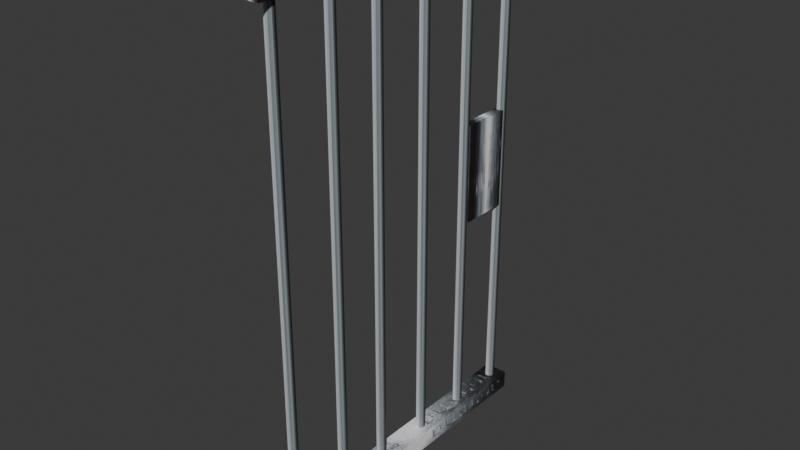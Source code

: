 # Source: bars.blend  (saved by Blender 4.1.24; exported with 4.5.12 LTS)
import bpy
from mathutils import Matrix  # noqa: F401  (used for matrix-valued properties, if any)

bpy.ops.wm.read_factory_settings(use_empty=True)
scene = bpy.context.scene
scene.name = 'Scene'

# ---- images (referenced by path relative to the original .blend; pixels are not part of the script)
import os
ASSET_DIR = os.environ.get("B2B_ASSET_DIR", "")  # directory of the original .blend (textures are referenced by path, not embedded)
HERE = os.path.dirname(os.path.abspath(__file__))  # packed textures are extracted next to this script under _unpacked/

def load_image(name, relpath, width, height, colorspace="sRGB"):
    """Load a texture the original file referenced (path relative to the .blend, or extracted next to this script)."""
    p = next((c for c in (os.path.join(HERE, relpath), os.path.join(ASSET_DIR, relpath)) if relpath and os.path.exists(c)), "")
    if p:
        img = bpy.data.images.load(p, check_existing=True)
        img.name = name
    else:  # same state as the original file: an image datablock whose file is absent (Cycles renders it pink)
        img = bpy.data.images.new(name, width, height)
        img.source = "FILE"
        img.filepath = "//" + (relpath or name)
    img.colorspace_settings.name = colorspace
    return img
img_iron_jpg = load_image('iron.jpg', '_unpacked/iron.61638ca7.jpg', 256, 32, 'sRGB')

# ---- materials (node trees are filled in below, after node groups)
mat_models_textures_iron_jpg = bpy.data.materials.new('models\\textures\\iron.jpg')
mat_models_textures_iron_jpg.use_backface_culling = True
mat_models_textures_iron_jpg.use_transparent_shadow = False
mat_models_textures_iron_jpg.specular_color = (0.0, 0.0, 0.0)

# ---- material node trees
mat_models_textures_iron_jpg.use_nodes = True; mat_models_textures_iron_jpg.node_tree.nodes.clear()
_N = mat_models_textures_iron_jpg.node_tree.nodes; _L = mat_models_textures_iron_jpg.node_tree.links
n0 = _N.new('ShaderNodeTexImage'); n0.name = 'Image Texture'; n0.location = (0, 0)
n0.image = img_iron_jpg
n1 = _N.new('ShaderNodeBsdfPrincipled'); n1.name = 'Principled BSDF'; n1.location = (290, 0)
n2 = _N.new('ShaderNodeOutputMaterial'); n2.name = 'Material Output'; n2.location = (580, 0)
_L.new(n1.outputs[0], n2.inputs[0])
_L.new(n0.outputs[0], n1.inputs[0])
n2.is_active_output = True

# ---- world
world_world = bpy.data.worlds.new('World'); scene.world = world_world
world_world.use_nodes = True; world_world.node_tree.nodes.clear()
_N = world_world.node_tree.nodes; _L = world_world.node_tree.links
n0 = _N.new('ShaderNodeOutputWorld'); n0.name = 'World Output'; n0.location = (300, 300)
n1 = _N.new('ShaderNodeBackground'); n1.name = 'Background'; n1.location = (10, 300)
n1.inputs[0].default_value = (0.05088, 0.05088, 0.05088, 1.0)
_L.new(n1.outputs[0], n0.inputs[0])
n0.is_active_output = True
world_world.color = (0.05088, 0.05088, 0.05088)
world_world.use_sun_shadow = False
world_world.sun_shadow_jitter_overblur = 0.0

# ---- meshes
me_bars_ms3d_m = bpy.data.meshes.new('bars.ms3d.m')
me_bars_ms3d_m.from_pydata([(0.0, 0.1599, -7.947e-08), (0.0, 0.1599, 31.92), (0.1563, 0.118, -7.947e-08), (0.1563, 0.118, 31.92), (0.2708, 0.003571, -7.947e-08), (0.2708, 0.003571, 31.92), (0.3127, -0.1528, -7.947e-08), (0.3127, -0.1528, 31.92), (0.2708, -0.3091, -7.947e-08), (0.2708, -0.3091, 31.92), (0.1563, -0.4236, -7.947e-08), (0.1563, -0.4236, 31.92), (3.829e-17, -0.4655, -7.947e-08), (3.829e-17, -0.4655, 31.92), (-0.1563, -0.4236, -7.947e-08), (-0.1563, -0.4236, 31.92), (-0.2708, -0.3091, -7.947e-08), (-0.2708, -0.3091, 31.92), (-0.3127, -0.1528, -7.947e-08), (-0.3127, -0.1528, 31.92), (-0.2708, 0.003571, -7.947e-08), (-0.2708, 0.003571, 31.92), (-0.1563, 0.118, -7.947e-08), (-0.1563, 0.118, 31.92), (0.0211, 4.066, -6.131e-07), (0.0211, 4.066, 31.92), (0.1775, 4.024, -6.131e-07), (0.1775, 4.024, 31.92), (0.2919, 3.91, -6.131e-07), (0.2919, 3.91, 31.92), (0.3338, 3.754, -6.131e-07), (0.3338, 3.754, 31.92), (0.2919, 3.597, -6.131e-07), (0.2919, 3.597, 31.92), (0.1775, 3.483, -6.131e-07), (0.1775, 3.483, 31.92), (0.0211, 3.441, -6.131e-07), (0.0211, 3.441, 31.92), (-0.1352, 3.483, -6.131e-07), (-0.1352, 3.483, 31.92), (-0.2497, 3.597, -6.131e-07), (-0.2497, 3.597, 31.92), (-0.2916, 3.754, -6.131e-07), (-0.2916, 3.754, 31.92), (-0.2497, 3.91, -6.131e-07), (-0.2497, 3.91, 31.92), (-0.1352, 4.024, -6.131e-07), (-0.1352, 4.024, 31.92), (-0.1106, -3.643, -7.947e-08), (-0.1106, -3.643, 31.92), (0.04574, -3.685, -7.947e-08), (0.04574, -3.685, 31.92), (0.1602, -3.799, -7.947e-08), (0.1602, -3.799, 31.92), (0.2021, -3.956, -7.947e-08), (0.2021, -3.956, 31.92), (0.1602, -4.112, -7.947e-08), (0.1602, -4.112, 31.92), (0.04574, -4.227, -7.947e-08), (0.04574, -4.227, 31.92), (-0.1106, -4.269, -7.947e-08), (-0.1106, -4.269, 31.92), (-0.267, -4.227, -7.947e-08), (-0.267, -4.227, 31.92), (-0.3814, -4.112, -7.947e-08), (-0.3814, -4.112, 31.92), (-0.4233, -3.956, -7.947e-08), (-0.4233, -3.956, 31.92), (-0.3814, -3.799, -7.947e-08), (-0.3814, -3.799, 31.92), (-0.267, -3.685, -7.947e-08), (-0.267, -3.685, 31.92), (-0.04394, -7.243, -7.947e-08), (-0.04394, -7.243, 31.92), (0.1124, -7.285, -7.947e-08), (0.1124, -7.285, 31.92), (0.2269, -7.399, -7.947e-08), (0.2269, -7.399, 31.92), (0.2688, -7.556, -7.947e-08), (0.2688, -7.556, 31.92), (0.2269, -7.712, -7.947e-08), (0.2269, -7.712, 31.92), (0.1124, -7.827, -7.947e-08), (0.1124, -7.827, 31.92), (-0.04394, -7.869, -7.947e-08), (-0.04394, -7.869, 31.92), (-0.2003, -7.827, -7.947e-08), (-0.2003, -7.827, 31.92), (-0.3147, -7.712, -7.947e-08), (-0.3147, -7.712, 31.92), (-0.3566, -7.556, -7.947e-08), (-0.3566, -7.556, 31.92), (-0.3147, -7.399, -7.947e-08), (-0.3147, -7.399, 31.92), (-0.2003, -7.285, -7.947e-08), (-0.2003, -7.285, 31.92), (-0.04394, -11.31, -7.947e-08), (-0.04394, -11.31, 31.92), (0.1124, -11.35, -7.947e-08), (0.1124, -11.35, 31.92), (0.2269, -11.47, -7.947e-08), (0.2269, -11.47, 31.92), (0.2688, -11.62, -7.947e-08), (0.2688, -11.62, 31.92), (0.2269, -11.78, -7.947e-08), (0.2269, -11.78, 31.92), (0.1124, -11.89, -7.947e-08), (0.1124, -11.89, 31.92), (-0.04394, -11.94, -7.947e-08), (-0.04394, -11.94, 31.92), (-0.2003, -11.89, -7.947e-08), (-0.2003, -11.89, 31.92), (-0.3147, -11.78, -7.947e-08), (-0.3147, -11.78, 31.92), (-0.3566, -11.62, -7.947e-08), (-0.3566, -11.62, 31.92), (-0.3147, -11.47, -7.947e-08), (-0.3147, -11.47, 31.92), (-0.2003, -11.35, -7.947e-08), (-0.2003, -11.35, 31.92), (0.0211, 7.863, -6.131e-07), (0.0211, 7.863, 31.92), (0.1775, 7.821, -6.131e-07), (0.1775, 7.821, 31.92), (0.2919, 7.706, -6.131e-07), (0.2919, 7.706, 31.92), (0.3338, 7.55, -6.131e-07), (0.3338, 7.55, 31.92), (0.2919, 7.394, -6.131e-07), (0.2919, 7.394, 31.92), (0.1775, 7.279, -6.131e-07), (0.1775, 7.279, 31.92), (0.0211, 7.237, -6.131e-07), (0.0211, 7.237, 31.92), (-0.1352, 7.279, -6.131e-07), (-0.1352, 7.279, 31.92), (-0.2497, 7.394, -6.131e-07), (-0.2497, 7.394, 31.92), (-0.2916, 7.55, -6.131e-07), (-0.2916, 7.55, 31.92), (-0.2497, 7.706, -6.131e-07), (-0.2497, 7.706, 31.92), (-0.1352, 7.821, -6.131e-07), (-0.1352, 7.821, 31.92), (0.308, 4.053, 20.75), (0.308, 4.053, 14.25), (0.308, 7.357, 20.75), (0.308, 7.357, 14.25), (-0.2885, 7.357, 20.75), (-0.2885, 7.357, 14.25), (-0.2885, 4.053, 20.75), (-0.2885, 4.053, 14.25), (0.6067, -12.87, 33.17), (0.6067, -12.87, 31.97), (0.6067, 8.365, 33.17), (0.6067, 8.365, 31.97), (-0.6067, 8.365, 33.17), (-0.6067, 8.365, 31.97), (-0.6067, -12.87, 33.17), (-0.6067, -12.87, 31.97), (0.7766, -12.87, 0.9064), (0.7766, -12.87, -0.2636), (0.7766, 8.365, 0.9064), (0.7766, 8.365, -0.2636), (-0.7766, 8.365, 0.9064), (-0.7766, 8.365, -0.2636), (-0.7766, -12.87, 0.9064), (-0.7766, -12.87, -0.2636)], [], [(0, 1, 3), (0, 3, 2), (2, 3, 4), (3, 5, 4), (4, 5, 7), (4, 7, 6), (6, 7, 8), (7, 9, 8), (8, 9, 11), (8, 11, 10), (10, 11, 12), (11, 13, 12), (12, 13, 15), (12, 15, 14), (14, 15, 16), (15, 17, 16), (16, 17, 19), (16, 19, 18), (18, 19, 20), (19, 21, 20), (20, 21, 23), (20, 23, 22), (22, 23, 0), (23, 1, 0), (24, 25, 27), (24, 27, 26), (26, 27, 28), (27, 29, 28), (28, 29, 31), (28, 31, 30), (30, 31, 32), (31, 33, 32), (32, 33, 35), (32, 35, 34), (34, 35, 36), (35, 37, 36), (36, 37, 39), (36, 39, 38), (38, 39, 40), (39, 41, 40), (40, 41, 43), (40, 43, 42), (42, 43, 44), (43, 45, 44), (44, 45, 47), (44, 47, 46), (46, 47, 24), (47, 25, 24), (48, 49, 51), (48, 51, 50), (50, 51, 52), (51, 53, 52), (52, 53, 55), (52, 55, 54), (54, 55, 56), (55, 57, 56), (56, 57, 59), (56, 59, 58), (58, 59, 60), (59, 61, 60), (60, 61, 63), (60, 63, 62), (62, 63, 64), (63, 65, 64), (64, 65, 67), (64, 67, 66), (66, 67, 68), (67, 69, 68), (68, 69, 71), (68, 71, 70), (70, 71, 48), (71, 49, 48), (72, 73, 75), (72, 75, 74), (74, 75, 76), (75, 77, 76), (76, 77, 79), (76, 79, 78), (78, 79, 80), (79, 81, 80), (80, 81, 83), (80, 83, 82), (82, 83, 84), (83, 85, 84), (84, 85, 87), (84, 87, 86), (86, 87, 88), (87, 89, 88), (88, 89, 91), (88, 91, 90), (90, 91, 92), (91, 93, 92), (92, 93, 95), (92, 95, 94), (94, 95, 72), (95, 73, 72), (96, 97, 99), (96, 99, 98), (98, 99, 100), (99, 101, 100), (100, 101, 103), (100, 103, 102), (102, 103, 104), (103, 105, 104), (104, 105, 107), (104, 107, 106), (106, 107, 108), (107, 109, 108), (108, 109, 111), (108, 111, 110), (110, 111, 112), (111, 113, 112), (112, 113, 115), (112, 115, 114), (114, 115, 116), (115, 117, 116), (116, 117, 119), (116, 119, 118), (118, 119, 96), (119, 97, 96), (120, 121, 123), (120, 123, 122), (122, 123, 124), (123, 125, 124), (124, 125, 127), (124, 127, 126), (126, 127, 128), (127, 129, 128), (128, 129, 131), (128, 131, 130), (130, 131, 132), (131, 133, 132), (132, 133, 135), (132, 135, 134), (134, 135, 136), (135, 137, 136), (136, 137, 139), (136, 139, 138), (138, 139, 140), (139, 141, 140), (140, 141, 143), (140, 143, 142), (142, 143, 120), (143, 121, 120), (144, 145, 146), (145, 147, 146), (146, 147, 148), (147, 149, 148), (148, 149, 150), (149, 151, 150), (150, 151, 144), (151, 145, 144), (150, 144, 148), (144, 146, 148), (145, 151, 147), (151, 149, 147), (152, 153, 154), (153, 155, 154), (154, 155, 156), (155, 157, 156), (156, 157, 158), (157, 159, 158), (158, 159, 152), (159, 153, 152), (158, 152, 156), (152, 154, 156), (153, 159, 155), (159, 157, 155), (160, 161, 162), (161, 163, 162), (162, 163, 164), (163, 165, 164), (164, 165, 166), (165, 167, 166), (166, 167, 160), (167, 161, 160), (166, 160, 164), (160, 162, 164), (161, 167, 163), (167, 165, 163)])
me_bars_ms3d_m.polygons.foreach_set('use_smooth', [True] * 180)
_k = set([(0, 2), (0, 22), (1, 3), (1, 23), (2, 4), (3, 5), (4, 6), (5, 7), (6, 8), (7, 9), (8, 10), (9, 11), (10, 12), (11, 13), (12, 14), (13, 15), (14, 16), (15, 17), (16, 18), (17, 19), (18, 20), (19, 21), (20, 22), (21, 23), (24, 26), (24, 46), (25, 27), (25, 47), (26, 28), (27, 29), (28, 30), (29, 31), (30, 32), (31, 33), (32, 34), (33, 35), (34, 36), (35, 37), (36, 38), (37, 39), (38, 40), (39, 41), (40, 42), (41, 43), (42, 44), (43, 45), (44, 46), (45, 47), (48, 50), (48, 70), (49, 51), (49, 71), (50, 52), (51, 53), (52, 54), (53, 55), (54, 56), (55, 57), (56, 58), (57, 59), (58, 60), (59, 61), (60, 62), (61, 63), (62, 64), (63, 65), (64, 66), (65, 67), (66, 68), (67, 69), (68, 70), (69, 71), (72, 74), (72, 94), (73, 75), (73, 95), (74, 76), (75, 77), (76, 78), (77, 79), (78, 80), (79, 81), (80, 82), (81, 83), (82, 84), (83, 85), (84, 86), (85, 87), (86, 88), (87, 89), (88, 90), (89, 91), (90, 92), (91, 93), (92, 94), (93, 95), (96, 98), (96, 118), (97, 99), (97, 119), (98, 100), (99, 101), (100, 102), (101, 103), (102, 104), (103, 105), (104, 106), (105, 107), (106, 108), (107, 109), (108, 110), (109, 111), (110, 112), (111, 113), (112, 114), (113, 115), (114, 116), (115, 117), (116, 118), (117, 119), (120, 122), (120, 142), (121, 123), (121, 143), (122, 124), (123, 125), (124, 126), (125, 127), (126, 128), (127, 129), (128, 130), (129, 131), (130, 132), (131, 133), (132, 134), (133, 135), (134, 136), (135, 137), (136, 138), (137, 139), (138, 140), (139, 141), (140, 142), (141, 143), (144, 145), (144, 146), (144, 150), (145, 147), (145, 151), (146, 147), (146, 148), (147, 149), (148, 149), (148, 150), (149, 151), (150, 151), (152, 153), (152, 154), (152, 158), (153, 155), (153, 159), (154, 155), (154, 156), (155, 157), (156, 157), (156, 158), (157, 159), (158, 159), (160, 161), (160, 162), (160, 166), (161, 163), (161, 167), (162, 163), (162, 164), (163, 165), (164, 165), (164, 166), (165, 167), (166, 167)])
me_bars_ms3d_m.attributes.new('sharp_edge', 'BOOLEAN', 'EDGE').data.foreach_set('value', [ (min(e.vertices), max(e.vertices)) in _k for e in me_bars_ms3d_m.edges])
_uv = me_bars_ms3d_m.uv_layers.new(name='ms3d_uv_layer')
_uv.uv.foreach_set('vector', [0.0, 0.0, 0.0, 0.1667, 0.08333, 0.1667, 0.0, 0.0, 0.08333, 0.1667, 0.08333, 0.0, 0.08333, 0.0, 0.08333, 0.1667, 0.1667, 0.0, 0.08333, 0.1667, 0.1667, 0.1667, 0.1667, 0.0, 0.1667, 0.0, 0.1667, 0.1667, 0.25, 0.1667, 0.1667, 0.0, 0.25, 0.1667, 0.25, 0.0, 0.25, 0.0, 0.25, 0.1667, 0.3333, 0.0, 0.25, 0.1667, 0.3333, 0.1667, 0.3333, 0.0, 0.3333, 0.0, 0.3333, 0.1667, 0.4167, 0.1667, 0.3333, 0.0, 0.4167, 0.1667, 0.4167, 0.0, 0.4167, 0.0, 0.4167, 0.1667, 0.5, 0.0, 0.4167, 0.1667, 0.5, 0.1667, 0.5, 0.0, 0.5, 0.0, 0.5, 0.1667, 0.5833, 0.1667, 0.5, 0.0, 0.5833, 0.1667, 0.5833, 0.0, 0.5833, 0.0, 0.5833, 0.1667, 0.6667, 0.0, 0.5833, 0.1667, 0.6667, 0.1667, 0.6667, 0.0, 0.6667, 0.0, 0.6667, 0.1667, 0.75, 0.1667, 0.6667, 0.0, 0.75, 0.1667, 0.75, 0.0, 0.75, 0.0, 0.75, 0.1667, 0.8333, 0.0, 0.75, 0.1667, 0.8333, 0.1667, 0.8333, 0.0, 0.8333, 0.0, 0.8333, 0.1667, 0.9167, 0.1667, 0.8333, 0.0, 0.9167, 0.1667, 0.9167, 0.0, 0.9167, 0.0, 0.9167, 0.1667, 1.0, 0.0, 0.9167, 0.1667, 1.0, 0.1667, 1.0, 0.0, 0.0, 0.0, 0.0, 0.1667, 0.08333, 0.1667, 0.0, 0.0, 0.08333, 0.1667, 0.08333, 0.0, 0.08333, 0.0, 0.08333, 0.1667, 0.1667, 0.0, 0.08333, 0.1667, 0.1667, 0.1667, 0.1667, 0.0, 0.1667, 0.0, 0.1667, 0.1667, 0.25, 0.1667, 0.1667, 0.0, 0.25, 0.1667, 0.25, 0.0, 0.25, 0.0, 0.25, 0.1667, 0.3333, 0.0, 0.25, 0.1667, 0.3333, 0.1667, 0.3333, 0.0, 0.3333, 0.0, 0.3333, 0.1667, 0.4167, 0.1667, 0.3333, 0.0, 0.4167, 0.1667, 0.4167, 0.0, 0.4167, 0.0, 0.4167, 0.1667, 0.5, 0.0, 0.4167, 0.1667, 0.5, 0.1667, 0.5, 0.0, 0.5, 0.0, 0.5, 0.1667, 0.5833, 0.1667, 0.5, 0.0, 0.5833, 0.1667, 0.5833, 0.0, 0.5833, 0.0, 0.5833, 0.1667, 0.6667, 0.0, 0.5833, 0.1667, 0.6667, 0.1667, 0.6667, 0.0, 0.6667, 0.0, 0.6667, 0.1667, 0.75, 0.1667, 0.6667, 0.0, 0.75, 0.1667, 0.75, 0.0, 0.75, 0.0, 0.75, 0.1667, 0.8333, 0.0, 0.75, 0.1667, 0.8333, 0.1667, 0.8333, 0.0, 0.8333, 0.0, 0.8333, 0.1667, 0.9167, 0.1667, 0.8333, 0.0, 0.9167, 0.1667, 0.9167, 0.0, 0.9167, 0.0, 0.9167, 0.1667, 1.0, 0.0, 0.9167, 0.1667, 1.0, 0.1667, 1.0, 0.0, 0.0, 0.0, 0.0, 0.1667, 0.08333, 0.1667, 0.0, 0.0, 0.08333, 0.1667, 0.08333, 0.0, 0.08333, 0.0, 0.08333, 0.1667, 0.1667, 0.0, 0.08333, 0.1667, 0.1667, 0.1667, 0.1667, 0.0, 0.1667, 0.0, 0.1667, 0.1667, 0.25, 0.1667, 0.1667, 0.0, 0.25, 0.1667, 0.25, 0.0, 0.25, 0.0, 0.25, 0.1667, 0.3333, 0.0, 0.25, 0.1667, 0.3333, 0.1667, 0.3333, 0.0, 0.3333, 0.0, 0.3333, 0.1667, 0.4167, 0.1667, 0.3333, 0.0, 0.4167, 0.1667, 0.4167, 0.0, 0.4167, 0.0, 0.4167, 0.1667, 0.5, 0.0, 0.4167, 0.1667, 0.5, 0.1667, 0.5, 0.0, 0.5, 0.0, 0.5, 0.1667, 0.5833, 0.1667, 0.5, 0.0, 0.5833, 0.1667, 0.5833, 0.0, 0.5833, 0.0, 0.5833, 0.1667, 0.6667, 0.0, 0.5833, 0.1667, 0.6667, 0.1667, 0.6667, 0.0, 0.6667, 0.0, 0.6667, 0.1667, 0.75, 0.1667, 0.6667, 0.0, 0.75, 0.1667, 0.75, 0.0, 0.75, 0.0, 0.75, 0.1667, 0.8333, 0.0, 0.75, 0.1667, 0.8333, 0.1667, 0.8333, 0.0, 0.8333, 0.0, 0.8333, 0.1667, 0.9167, 0.1667, 0.8333, 0.0, 0.9167, 0.1667, 0.9167, 0.0, 0.9167, 0.0, 0.9167, 0.1667, 1.0, 0.0, 0.9167, 0.1667, 1.0, 0.1667, 1.0, 0.0, 0.0, 0.0, 0.0, 0.1667, 0.08333, 0.1667, 0.0, 0.0, 0.08333, 0.1667, 0.08333, 0.0, 0.08333, 0.0, 0.08333, 0.1667, 0.1667, 0.0, 0.08333, 0.1667, 0.1667, 0.1667, 0.1667, 0.0, 0.1667, 0.0, 0.1667, 0.1667, 0.25, 0.1667, 0.1667, 0.0, 0.25, 0.1667, 0.25, 0.0, 0.25, 0.0, 0.25, 0.1667, 0.3333, 0.0, 0.25, 0.1667, 0.3333, 0.1667, 0.3333, 0.0, 0.3333, 0.0, 0.3333, 0.1667, 0.4167, 0.1667, 0.3333, 0.0, 0.4167, 0.1667, 0.4167, 0.0, 0.4167, 0.0, 0.4167, 0.1667, 0.5, 0.0, 0.4167, 0.1667, 0.5, 0.1667, 0.5, 0.0, 0.5, 0.0, 0.5, 0.1667, 0.5833, 0.1667, 0.5, 0.0, 0.5833, 0.1667, 0.5833, 0.0, 0.5833, 0.0, 0.5833, 0.1667, 0.6667, 0.0, 0.5833, 0.1667, 0.6667, 0.1667, 0.6667, 0.0, 0.6667, 0.0, 0.6667, 0.1667, 0.75, 0.1667, 0.6667, 0.0, 0.75, 0.1667, 0.75, 0.0, 0.75, 0.0, 0.75, 0.1667, 0.8333, 0.0, 0.75, 0.1667, 0.8333, 0.1667, 0.8333, 0.0, 0.8333, 0.0, 0.8333, 0.1667, 0.9167, 0.1667, 0.8333, 0.0, 0.9167, 0.1667, 0.9167, 0.0, 0.9167, 0.0, 0.9167, 0.1667, 1.0, 0.0, 0.9167, 0.1667, 1.0, 0.1667, 1.0, 0.0, 0.0, 0.0, 0.0, 0.1667, 0.08333, 0.1667, 0.0, 0.0, 0.08333, 0.1667, 0.08333, 0.0, 0.08333, 0.0, 0.08333, 0.1667, 0.1667, 0.0, 0.08333, 0.1667, 0.1667, 0.1667, 0.1667, 0.0, 0.1667, 0.0, 0.1667, 0.1667, 0.25, 0.1667, 0.1667, 0.0, 0.25, 0.1667, 0.25, 0.0, 0.25, 0.0, 0.25, 0.1667, 0.3333, 0.0, 0.25, 0.1667, 0.3333, 0.1667, 0.3333, 0.0, 0.3333, 0.0, 0.3333, 0.1667, 0.4167, 0.1667, 0.3333, 0.0, 0.4167, 0.1667, 0.4167, 0.0, 0.4167, 0.0, 0.4167, 0.1667, 0.5, 0.0, 0.4167, 0.1667, 0.5, 0.1667, 0.5, 0.0, 0.5, 0.0, 0.5, 0.1667, 0.5833, 0.1667, 0.5, 0.0, 0.5833, 0.1667, 0.5833, 0.0, 0.5833, 0.0, 0.5833, 0.1667, 0.6667, 0.0, 0.5833, 0.1667, 0.6667, 0.1667, 0.6667, 0.0, 0.6667, 0.0, 0.6667, 0.1667, 0.75, 0.1667, 0.6667, 0.0, 0.75, 0.1667, 0.75, 0.0, 0.75, 0.0, 0.75, 0.1667, 0.8333, 0.0, 0.75, 0.1667, 0.8333, 0.1667, 0.8333, 0.0, 0.8333, 0.0, 0.8333, 0.1667, 0.9167, 0.1667, 0.8333, 0.0, 0.9167, 0.1667, 0.9167, 0.0, 0.9167, 0.0, 0.9167, 0.1667, 1.0, 0.0, 0.9167, 0.1667, 1.0, 0.1667, 1.0, 0.0, 0.0, 0.0, 0.0, 0.1667, 0.08333, 0.1667, 0.0, 0.0, 0.08333, 0.1667, 0.08333, 0.0, 0.08333, 0.0, 0.08333, 0.1667, 0.1667, 0.0, 0.08333, 0.1667, 0.1667, 0.1667, 0.1667, 0.0, 0.1667, 0.0, 0.1667, 0.1667, 0.25, 0.1667, 0.1667, 0.0, 0.25, 0.1667, 0.25, 0.0, 0.25, 0.0, 0.25, 0.1667, 0.3333, 0.0, 0.25, 0.1667, 0.3333, 0.1667, 0.3333, 0.0, 0.3333, 0.0, 0.3333, 0.1667, 0.4167, 0.1667, 0.3333, 0.0, 0.4167, 0.1667, 0.4167, 0.0, 0.4167, 0.0, 0.4167, 0.1667, 0.5, 0.0, 0.4167, 0.1667, 0.5, 0.1667, 0.5, 0.0, 0.5, 0.0, 0.5, 0.1667, 0.5833, 0.1667, 0.5, 0.0, 0.5833, 0.1667, 0.5833, 0.0, 0.5833, 0.0, 0.5833, 0.1667, 0.6667, 0.0, 0.5833, 0.1667, 0.6667, 0.1667, 0.6667, 0.0, 0.6667, 0.0, 0.6667, 0.1667, 0.75, 0.1667, 0.6667, 0.0, 0.75, 0.1667, 0.75, 0.0, 0.75, 0.0, 0.75, 0.1667, 0.8333, 0.0, 0.75, 0.1667, 0.8333, 0.1667, 0.8333, 0.0, 0.8333, 0.0, 0.8333, 0.1667, 0.9167, 0.1667, 0.8333, 0.0, 0.9167, 0.1667, 0.9167, 0.0, 0.9167, 0.0, 0.9167, 0.1667, 1.0, 0.0, 0.9167, 0.1667, 1.0, 0.1667, 1.0, 0.0, 0.0, 1.0, 0.0, 0.0, 1.0, 1.0, 0.0, 0.0, 1.0, 0.0, 1.0, 1.0, 0.0, 1.0, 0.0, 0.0, 1.0, 1.0, 0.0, 0.0, 1.0, 0.0, 1.0, 1.0, 0.0, 1.0, 0.0, 0.0, 1.0, 1.0, 0.0, 0.0, 1.0, 0.0, 1.0, 1.0, 0.0, 1.0, 0.0, 0.0, 1.0, 1.0, 0.0, 0.0, 1.0, 0.0, 1.0, 1.0, 0.0, 1.0, 0.0, 0.0, 1.0, 1.0, 0.0, 0.0, 1.0, 0.0, 1.0, 1.0, 0.0, 1.0, 0.0, 0.0, 1.0, 1.0, 0.0, 0.0, 1.0, 0.0, 1.0, 1.0, 0.0, 1.0, 0.0, 0.0, 1.0, 1.0, 0.0, 0.0, 1.0, 0.0, 1.0, 1.0, 0.0, 1.0, 0.0, 0.0, 1.0, 1.0, 0.0, 0.0, 1.0, 0.0, 1.0, 1.0, 0.0, 1.0, 0.0, 0.0, 1.0, 1.0, 0.0, 0.0, 1.0, 0.0, 1.0, 1.0, 0.0, 1.0, 0.0, 0.0, 1.0, 1.0, 0.0, 0.0, 1.0, 0.0, 1.0, 1.0, 0.0, 1.0, 0.0, 0.0, 1.0, 1.0, 0.0, 0.0, 1.0, 0.0, 1.0, 1.0, 0.0, 1.0, 0.0, 0.0, 1.0, 1.0, 0.0, 0.0, 1.0, 0.0, 1.0, 1.0, 0.0, 1.0, 0.0, 0.0, 1.0, 1.0, 0.0, 0.0, 1.0, 0.0, 1.0, 1.0, 0.0, 1.0, 0.0, 0.0, 1.0, 1.0, 0.0, 0.0, 1.0, 0.0, 1.0, 1.0, 0.0, 1.0, 0.0, 0.0, 1.0, 1.0, 0.0, 0.0, 1.0, 0.0, 1.0, 1.0, 0.0, 1.0, 0.0, 0.0, 1.0, 1.0, 0.0, 0.0, 1.0, 0.0, 1.0, 1.0, 0.0, 1.0, 0.0, 0.0, 1.0, 1.0, 0.0, 0.0, 1.0, 0.0, 1.0, 1.0, 0.0, 1.0, 0.0, 0.0, 1.0, 1.0, 0.0, 0.0, 1.0, 0.0, 1.0, 1.0])
me_bars_ms3d_m.materials.append(mat_models_textures_iron_jpg)
me_bars_ms3d_m.update()

# ---- objects
ob_bars_ms3d_mo = bpy.data.objects.new('bars.ms3d.mo', me_bars_ms3d_m)
ob_bars_ms3d_eo = bpy.data.objects.new('bars.ms3d.eo', None)

# ---- transforms, parenting, visibility, modifiers, constraints
ob_bars_ms3d_mo.parent = ob_bars_ms3d_eo
ob_bars_ms3d_mo.location = (0.0, 0.0, 0.0)
_m = ob_bars_ms3d_mo.modifiers.new('ms3d_smoothing_groups', 'EDGE_SPLIT')
_m.use_edge_angle = False
ob_bars_ms3d_eo.location = (0.0, 0.0, 0.0)

# ---- collection membership
scene.collection.objects.link(ob_bars_ms3d_mo)
scene.collection.objects.link(ob_bars_ms3d_eo)

# ---- scene / render settings (as saved in the file)
scene.frame_start = 1; scene.frame_end = 41; scene.frame_set(24)
scene.render.engine = 'BLENDER_EEVEE_NEXT'
scene.cycles.sampling_pattern = 'TABULATED_SOBOL'
scene.eevee.ray_tracing_options.trace_max_roughness = 0.0
bpy.context.view_layer.update()

# ---- added for rendering (the .blend has no active camera and no usable light): camera, sun
cam_auto = bpy.data.cameras.new('AutoCamera')
cam_auto.lens = 50.0
cam_auto.sensor_width = 36.0
cam_auto.clip_end = 1000.0
ob_auto_camera = bpy.data.objects.new('AutoCamera', cam_auto)
scene.collection.objects.link(ob_auto_camera)
ob_auto_camera.location = (36.6737, -46.2584, 45.7935)
ob_auto_camera.rotation_euler = (1.09748, -7.21219e-08, 0.694738)
scene.camera = ob_auto_camera
light_auto_sun = bpy.data.lights.new('AutoSun', 'SUN')
light_auto_sun.energy = 3.0
light_auto_sun.angle = 0.0523599
ob_auto_sun = bpy.data.objects.new('AutoSun', light_auto_sun)
scene.collection.objects.link(ob_auto_sun)
ob_auto_sun.rotation_euler = (0.872665, 0.174533, 0.523599)
bpy.context.view_layer.update()
